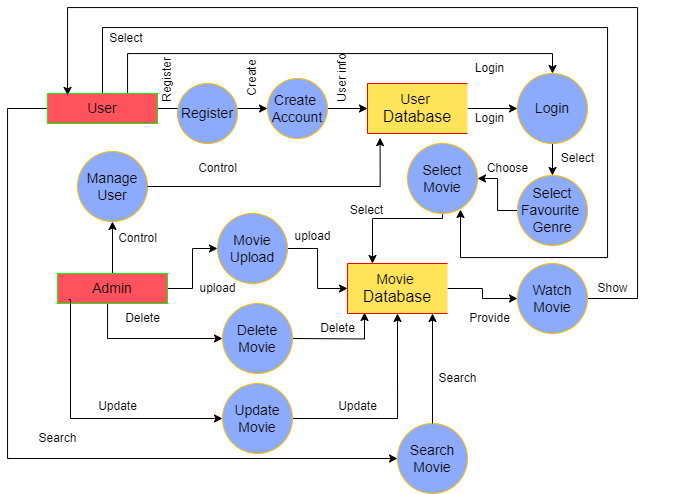

The diagram above was exported from draw.io. Its source (the exported page's mxGraphModel, read from the mxfile embedded in the PNG):
<mxGraphModel dx="1035" dy="1651" grid="1" gridSize="10" guides="1" tooltips="1" connect="1" arrows="1" fold="1" page="1" pageScale="1" pageWidth="850" pageHeight="1100" math="0" shadow="0">
  <root>
    <mxCell id="0" />
    <mxCell id="1" parent="0" />
    <mxCell id="pxGXaGgNCcAzaXFfW2u9-5" style="edgeStyle=orthogonalEdgeStyle;rounded=0;orthogonalLoop=1;jettySize=auto;html=1;entryX=0;entryY=0.5;entryDx=0;entryDy=0;" parent="1" source="pxGXaGgNCcAzaXFfW2u9-1" target="pxGXaGgNCcAzaXFfW2u9-2" edge="1">
      <mxGeometry relative="1" as="geometry" />
    </mxCell>
    <mxCell id="_y8rMZjaGfFzJFzRhAW2-1" style="edgeStyle=orthogonalEdgeStyle;rounded=0;orthogonalLoop=1;jettySize=auto;html=1;entryX=0.5;entryY=0;entryDx=0;entryDy=0;" parent="1" source="pxGXaGgNCcAzaXFfW2u9-1" target="pxGXaGgNCcAzaXFfW2u9-17" edge="1">
      <mxGeometry relative="1" as="geometry">
        <Array as="points">
          <mxPoint x="170" y="46" />
          <mxPoint x="595" y="46" />
        </Array>
      </mxGeometry>
    </mxCell>
    <mxCell id="_y8rMZjaGfFzJFzRhAW2-11" style="edgeStyle=orthogonalEdgeStyle;rounded=0;orthogonalLoop=1;jettySize=auto;html=1;entryX=0;entryY=0.5;entryDx=0;entryDy=0;" parent="1" source="pxGXaGgNCcAzaXFfW2u9-1" target="pxGXaGgNCcAzaXFfW2u9-22" edge="1">
      <mxGeometry relative="1" as="geometry">
        <Array as="points">
          <mxPoint x="50" y="101" />
          <mxPoint x="50" y="451" />
        </Array>
      </mxGeometry>
    </mxCell>
    <mxCell id="pxGXaGgNCcAzaXFfW2u9-1" value="&lt;font style=&quot;font-size: 14px;&quot;&gt;User&lt;/font&gt;" style="rounded=0;whiteSpace=wrap;html=1;fillColor=#FF525D;strokeColor=#00FF00;" parent="1" vertex="1">
      <mxGeometry x="90" y="86" width="110" height="30" as="geometry" />
    </mxCell>
    <mxCell id="pxGXaGgNCcAzaXFfW2u9-6" style="edgeStyle=orthogonalEdgeStyle;rounded=0;orthogonalLoop=1;jettySize=auto;html=1;entryX=0;entryY=0.5;entryDx=0;entryDy=0;" parent="1" source="pxGXaGgNCcAzaXFfW2u9-2" target="pxGXaGgNCcAzaXFfW2u9-4" edge="1">
      <mxGeometry relative="1" as="geometry" />
    </mxCell>
    <mxCell id="pxGXaGgNCcAzaXFfW2u9-2" value="&lt;font style=&quot;font-size: 14px;&quot;&gt;Create&amp;nbsp;&lt;/font&gt;&lt;div&gt;&lt;font style=&quot;font-size: 14px;&quot;&gt;Account&lt;/font&gt;&lt;/div&gt;" style="ellipse;whiteSpace=wrap;html=1;aspect=fixed;fillColor=#8DABFC;strokeColor=#ffbb00;" parent="1" vertex="1">
      <mxGeometry x="310" y="71" width="60" height="60" as="geometry" />
    </mxCell>
    <mxCell id="pxGXaGgNCcAzaXFfW2u9-19" style="edgeStyle=orthogonalEdgeStyle;rounded=0;orthogonalLoop=1;jettySize=auto;html=1;entryX=0;entryY=0.5;entryDx=0;entryDy=0;" parent="1" source="pxGXaGgNCcAzaXFfW2u9-4" target="pxGXaGgNCcAzaXFfW2u9-17" edge="1">
      <mxGeometry relative="1" as="geometry" />
    </mxCell>
    <mxCell id="pxGXaGgNCcAzaXFfW2u9-4" value="&lt;font style=&quot;font-size: 14px;&quot;&gt;User&amp;nbsp;&lt;/font&gt;&lt;div&gt;&lt;font size=&quot;3&quot;&gt;Database&lt;/font&gt;&lt;/div&gt;" style="html=1;dashed=0;whiteSpace=wrap;shape=partialRectangle;right=0;fillColor=#FFE359;strokeColor=#ff0000;" parent="1" vertex="1">
      <mxGeometry x="410" y="76" width="100" height="50" as="geometry" />
    </mxCell>
    <mxCell id="pxGXaGgNCcAzaXFfW2u9-63" style="edgeStyle=orthogonalEdgeStyle;rounded=0;orthogonalLoop=1;jettySize=auto;html=1;entryX=0;entryY=0.5;entryDx=0;entryDy=0;" parent="1" source="pxGXaGgNCcAzaXFfW2u9-9" edge="1">
      <mxGeometry relative="1" as="geometry">
        <Array as="points">
          <mxPoint x="150" y="331" />
        </Array>
        <mxPoint x="265" y="331" as="targetPoint" />
      </mxGeometry>
    </mxCell>
    <mxCell id="huHmTxe6Ver_nHsyBgh--9" style="edgeStyle=orthogonalEdgeStyle;rounded=0;orthogonalLoop=1;jettySize=auto;html=1;entryX=0;entryY=0.5;entryDx=0;entryDy=0;" parent="1" source="pxGXaGgNCcAzaXFfW2u9-9" target="pxGXaGgNCcAzaXFfW2u9-13" edge="1">
      <mxGeometry relative="1" as="geometry" />
    </mxCell>
    <mxCell id="huHmTxe6Ver_nHsyBgh--11" style="edgeStyle=orthogonalEdgeStyle;rounded=0;orthogonalLoop=1;jettySize=auto;html=1;entryX=0.5;entryY=1;entryDx=0;entryDy=0;" parent="1" source="pxGXaGgNCcAzaXFfW2u9-9" target="huHmTxe6Ver_nHsyBgh--2" edge="1">
      <mxGeometry relative="1" as="geometry" />
    </mxCell>
    <mxCell id="pxGXaGgNCcAzaXFfW2u9-9" value="&lt;font style=&quot;font-size: 14px;&quot;&gt;Admin&lt;/font&gt;" style="rounded=0;whiteSpace=wrap;html=1;fillColor=#FF525D;strokeColor=#00FF00;" parent="1" vertex="1">
      <mxGeometry x="100" y="266" width="110" height="30" as="geometry" />
    </mxCell>
    <mxCell id="pxGXaGgNCcAzaXFfW2u9-16" style="edgeStyle=orthogonalEdgeStyle;rounded=0;orthogonalLoop=1;jettySize=auto;html=1;entryX=0;entryY=0.5;entryDx=0;entryDy=0;" parent="1" source="pxGXaGgNCcAzaXFfW2u9-13" target="pxGXaGgNCcAzaXFfW2u9-15" edge="1">
      <mxGeometry relative="1" as="geometry" />
    </mxCell>
    <mxCell id="pxGXaGgNCcAzaXFfW2u9-13" value="&lt;span style=&quot;font-size: 14px;&quot;&gt;Movie Upload&lt;/span&gt;" style="ellipse;whiteSpace=wrap;html=1;aspect=fixed;fillColor=#8DABFC;strokeColor=#ffbb00;" parent="1" vertex="1">
      <mxGeometry x="260" y="206" width="70" height="70" as="geometry" />
    </mxCell>
    <mxCell id="OfAOdtQpeebl4cYw3rie-14" style="edgeStyle=orthogonalEdgeStyle;rounded=0;orthogonalLoop=1;jettySize=auto;html=1;entryX=0;entryY=0.5;entryDx=0;entryDy=0;" edge="1" parent="1" source="pxGXaGgNCcAzaXFfW2u9-15" target="pxGXaGgNCcAzaXFfW2u9-26">
      <mxGeometry relative="1" as="geometry" />
    </mxCell>
    <mxCell id="pxGXaGgNCcAzaXFfW2u9-15" value="&lt;font style=&quot;font-size: 14px;&quot;&gt;Movie&amp;nbsp;&lt;/font&gt;&lt;div&gt;&lt;font size=&quot;3&quot;&gt;Database&lt;/font&gt;&lt;/div&gt;" style="html=1;dashed=0;whiteSpace=wrap;shape=partialRectangle;right=0;fillColor=#FFE359;strokeColor=#ff0000;" parent="1" vertex="1">
      <mxGeometry x="390" y="256" width="100" height="50" as="geometry" />
    </mxCell>
    <mxCell id="pxGXaGgNCcAzaXFfW2u9-21" style="edgeStyle=orthogonalEdgeStyle;rounded=0;orthogonalLoop=1;jettySize=auto;html=1;entryX=0.5;entryY=0;entryDx=0;entryDy=0;" parent="1" source="pxGXaGgNCcAzaXFfW2u9-17" target="pxGXaGgNCcAzaXFfW2u9-20" edge="1">
      <mxGeometry relative="1" as="geometry" />
    </mxCell>
    <mxCell id="pxGXaGgNCcAzaXFfW2u9-17" value="&lt;span style=&quot;font-size: 14px;&quot;&gt;Login&lt;/span&gt;" style="ellipse;whiteSpace=wrap;html=1;aspect=fixed;fillColor=#8DABFC;strokeColor=#ffbb00;" parent="1" vertex="1">
      <mxGeometry x="560" y="66" width="70" height="70" as="geometry" />
    </mxCell>
    <mxCell id="_y8rMZjaGfFzJFzRhAW2-3" style="edgeStyle=orthogonalEdgeStyle;rounded=0;orthogonalLoop=1;jettySize=auto;html=1;entryX=1;entryY=0.5;entryDx=0;entryDy=0;" parent="1" source="pxGXaGgNCcAzaXFfW2u9-20" target="_y8rMZjaGfFzJFzRhAW2-2" edge="1">
      <mxGeometry relative="1" as="geometry" />
    </mxCell>
    <mxCell id="pxGXaGgNCcAzaXFfW2u9-20" value="&lt;span style=&quot;font-size: 14px;&quot;&gt;Select Favourite&amp;nbsp;&lt;/span&gt;&lt;div&gt;&lt;span style=&quot;font-size: 14px;&quot;&gt;Genre&lt;/span&gt;&lt;/div&gt;" style="ellipse;whiteSpace=wrap;html=1;aspect=fixed;fillColor=#8DABFC;strokeColor=#ffbb00;" parent="1" vertex="1">
      <mxGeometry x="560" y="168" width="70" height="70" as="geometry" />
    </mxCell>
    <mxCell id="pxGXaGgNCcAzaXFfW2u9-22" value="&lt;span style=&quot;font-size: 14px;&quot;&gt;Search&lt;/span&gt;&lt;div&gt;&lt;span style=&quot;font-size: 14px;&quot;&gt;Movie&lt;/span&gt;&lt;/div&gt;" style="ellipse;whiteSpace=wrap;html=1;aspect=fixed;fillColor=#8DABFC;strokeColor=#ffbb00;" parent="1" vertex="1">
      <mxGeometry x="440" y="416" width="70" height="70" as="geometry" />
    </mxCell>
    <mxCell id="huHmTxe6Ver_nHsyBgh--1" style="edgeStyle=orthogonalEdgeStyle;rounded=0;orthogonalLoop=1;jettySize=auto;html=1;entryX=0.191;entryY=0.067;entryDx=0;entryDy=0;entryPerimeter=0;" parent="1" source="pxGXaGgNCcAzaXFfW2u9-26" target="pxGXaGgNCcAzaXFfW2u9-1" edge="1">
      <mxGeometry relative="1" as="geometry">
        <mxPoint x="730" y="26" as="targetPoint" />
        <Array as="points">
          <mxPoint x="680" y="291" />
          <mxPoint x="680" />
          <mxPoint x="110" />
          <mxPoint x="110" y="88" />
        </Array>
      </mxGeometry>
    </mxCell>
    <mxCell id="pxGXaGgNCcAzaXFfW2u9-26" value="&lt;span style=&quot;font-size: 14px;&quot;&gt;Watch&lt;/span&gt;&lt;div&gt;&lt;span style=&quot;font-size: 14px;&quot;&gt;Movie&lt;/span&gt;&lt;/div&gt;" style="ellipse;whiteSpace=wrap;html=1;aspect=fixed;fillColor=#8DABFC;strokeColor=#ffbb00;" parent="1" vertex="1">
      <mxGeometry x="560" y="256" width="70" height="70" as="geometry" />
    </mxCell>
    <mxCell id="pxGXaGgNCcAzaXFfW2u9-47" value="Show" style="text;html=1;align=center;verticalAlign=middle;resizable=0;points=[];autosize=1;strokeColor=none;fillColor=none;" parent="1" vertex="1">
      <mxGeometry x="630" y="266" width="50" height="30" as="geometry" />
    </mxCell>
    <mxCell id="pxGXaGgNCcAzaXFfW2u9-48" value="upload" style="text;html=1;align=center;verticalAlign=middle;resizable=0;points=[];autosize=1;strokeColor=none;fillColor=none;" parent="1" vertex="1">
      <mxGeometry x="230" y="266" width="60" height="30" as="geometry" />
    </mxCell>
    <mxCell id="pxGXaGgNCcAzaXFfW2u9-49" value="upload" style="text;html=1;align=center;verticalAlign=middle;resizable=0;points=[];autosize=1;strokeColor=none;fillColor=none;" parent="1" vertex="1">
      <mxGeometry x="325" y="214" width="60" height="30" as="geometry" />
    </mxCell>
    <mxCell id="pxGXaGgNCcAzaXFfW2u9-50" value="Search" style="text;html=1;align=center;verticalAlign=middle;resizable=0;points=[];autosize=1;strokeColor=none;fillColor=none;" parent="1" vertex="1">
      <mxGeometry x="470" y="356" width="60" height="30" as="geometry" />
    </mxCell>
    <mxCell id="pxGXaGgNCcAzaXFfW2u9-51" value="Search" style="text;html=1;align=center;verticalAlign=middle;resizable=0;points=[];autosize=1;strokeColor=none;fillColor=none;" parent="1" vertex="1">
      <mxGeometry x="70" y="416" width="60" height="30" as="geometry" />
    </mxCell>
    <mxCell id="pxGXaGgNCcAzaXFfW2u9-53" value="Select" style="text;html=1;align=center;verticalAlign=middle;resizable=0;points=[];autosize=1;strokeColor=none;fillColor=none;" parent="1" vertex="1">
      <mxGeometry x="590" y="136" width="60" height="30" as="geometry" />
    </mxCell>
    <mxCell id="pxGXaGgNCcAzaXFfW2u9-54" value="User info" style="text;html=1;align=center;verticalAlign=middle;resizable=0;points=[];autosize=1;strokeColor=none;fillColor=none;rotation=-90;" parent="1" vertex="1">
      <mxGeometry x="350" y="56" width="70" height="30" as="geometry" />
    </mxCell>
    <mxCell id="pxGXaGgNCcAzaXFfW2u9-55" value="Create" style="text;html=1;align=center;verticalAlign=middle;resizable=0;points=[];autosize=1;strokeColor=none;fillColor=none;rotation=-90;" parent="1" vertex="1">
      <mxGeometry x="265" y="56" width="60" height="30" as="geometry" />
    </mxCell>
    <mxCell id="pxGXaGgNCcAzaXFfW2u9-56" value="Login" style="text;html=1;align=center;verticalAlign=middle;resizable=0;points=[];autosize=1;strokeColor=none;fillColor=none;" parent="1" vertex="1">
      <mxGeometry x="507" y="96" width="50" height="30" as="geometry" />
    </mxCell>
    <mxCell id="pxGXaGgNCcAzaXFfW2u9-64" style="edgeStyle=orthogonalEdgeStyle;rounded=0;orthogonalLoop=1;jettySize=auto;html=1;entryX=0.17;entryY=0.98;entryDx=0;entryDy=0;entryPerimeter=0;" parent="1" target="pxGXaGgNCcAzaXFfW2u9-15" edge="1">
      <mxGeometry relative="1" as="geometry">
        <mxPoint x="335" y="331" as="sourcePoint" />
      </mxGeometry>
    </mxCell>
    <mxCell id="pxGXaGgNCcAzaXFfW2u9-59" value="&lt;span style=&quot;font-size: 14px;&quot;&gt;Delete Movie&lt;/span&gt;" style="ellipse;whiteSpace=wrap;html=1;aspect=fixed;fillColor=#8DABFC;strokeColor=#ffbb00;" parent="1" vertex="1">
      <mxGeometry x="265" y="296" width="70" height="70" as="geometry" />
    </mxCell>
    <mxCell id="pxGXaGgNCcAzaXFfW2u9-65" value="Delete" style="text;html=1;align=center;verticalAlign=middle;resizable=0;points=[];autosize=1;strokeColor=none;fillColor=none;" parent="1" vertex="1">
      <mxGeometry x="155" y="296" width="60" height="30" as="geometry" />
    </mxCell>
    <mxCell id="pxGXaGgNCcAzaXFfW2u9-66" value="Delete" style="text;html=1;align=center;verticalAlign=middle;resizable=0;points=[];autosize=1;strokeColor=none;fillColor=none;" parent="1" vertex="1">
      <mxGeometry x="350" y="306" width="60" height="30" as="geometry" />
    </mxCell>
    <mxCell id="huHmTxe6Ver_nHsyBgh--2" value="&lt;div&gt;&lt;font style=&quot;font-size: 14px;&quot;&gt;Manage User&lt;/font&gt;&lt;/div&gt;" style="ellipse;whiteSpace=wrap;html=1;aspect=fixed;fillColor=#8DABFC;strokeColor=#ffbb00;" parent="1" vertex="1">
      <mxGeometry x="120" y="144" width="70" height="70" as="geometry" />
    </mxCell>
    <mxCell id="huHmTxe6Ver_nHsyBgh--13" value="Control" style="text;html=1;align=center;verticalAlign=middle;resizable=0;points=[];autosize=1;strokeColor=none;fillColor=none;" parent="1" vertex="1">
      <mxGeometry x="150" y="216" width="60" height="30" as="geometry" />
    </mxCell>
    <mxCell id="huHmTxe6Ver_nHsyBgh--14" value="Control" style="text;html=1;align=center;verticalAlign=middle;resizable=0;points=[];autosize=1;strokeColor=none;fillColor=none;" parent="1" vertex="1">
      <mxGeometry x="230" y="146" width="60" height="30" as="geometry" />
    </mxCell>
    <mxCell id="huHmTxe6Ver_nHsyBgh--16" value="" style="endArrow=none;dashed=1;html=1;dashPattern=1 3;strokeWidth=2;rounded=0;strokeColor=#ffffff;" parent="1" edge="1">
      <mxGeometry width="50" height="50" relative="1" as="geometry">
        <mxPoint x="290" y="456" as="sourcePoint" />
        <mxPoint x="370" y="456" as="targetPoint" />
      </mxGeometry>
    </mxCell>
    <mxCell id="huHmTxe6Ver_nHsyBgh--17" value="" style="endArrow=none;dashed=1;html=1;dashPattern=1 3;strokeWidth=2;rounded=0;strokeColor=#ffffff;" parent="1" edge="1">
      <mxGeometry width="50" height="50" relative="1" as="geometry">
        <mxPoint x="290" y="16" as="sourcePoint" />
        <mxPoint x="370" y="16" as="targetPoint" />
      </mxGeometry>
    </mxCell>
    <mxCell id="huHmTxe6Ver_nHsyBgh--19" value="" style="endArrow=none;dashed=1;html=1;dashPattern=1 3;strokeWidth=2;rounded=0;strokeColor=#ffffff;" parent="1" edge="1">
      <mxGeometry width="50" height="50" relative="1" as="geometry">
        <mxPoint x="720" y="145" as="sourcePoint" />
        <mxPoint x="720" y="216" as="targetPoint" />
      </mxGeometry>
    </mxCell>
    <mxCell id="_y8rMZjaGfFzJFzRhAW2-15" style="edgeStyle=orthogonalEdgeStyle;rounded=0;orthogonalLoop=1;jettySize=auto;html=1;entryX=0.25;entryY=0;entryDx=0;entryDy=0;" parent="1" source="_y8rMZjaGfFzJFzRhAW2-2" target="pxGXaGgNCcAzaXFfW2u9-15" edge="1">
      <mxGeometry relative="1" as="geometry">
        <Array as="points">
          <mxPoint x="415" y="211" />
        </Array>
      </mxGeometry>
    </mxCell>
    <mxCell id="_y8rMZjaGfFzJFzRhAW2-2" value="&lt;span style=&quot;font-size: 14px;&quot;&gt;Select Movie&lt;/span&gt;" style="ellipse;whiteSpace=wrap;html=1;aspect=fixed;fillColor=#8DABFC;strokeColor=#ffbb00;" parent="1" vertex="1">
      <mxGeometry x="450" y="136" width="70" height="70" as="geometry" />
    </mxCell>
    <mxCell id="_y8rMZjaGfFzJFzRhAW2-13" style="edgeStyle=orthogonalEdgeStyle;rounded=0;orthogonalLoop=1;jettySize=auto;html=1;entryX=0.5;entryY=1;entryDx=0;entryDy=0;" parent="1" source="_y8rMZjaGfFzJFzRhAW2-9" target="pxGXaGgNCcAzaXFfW2u9-15" edge="1">
      <mxGeometry relative="1" as="geometry" />
    </mxCell>
    <mxCell id="_y8rMZjaGfFzJFzRhAW2-9" value="&lt;span style=&quot;font-size: 14px;&quot;&gt;Update&lt;/span&gt;&lt;div&gt;&lt;span style=&quot;font-size: 14px;&quot;&gt;Movie&lt;/span&gt;&lt;/div&gt;" style="ellipse;whiteSpace=wrap;html=1;aspect=fixed;fillColor=#8DABFC;strokeColor=#ffbb00;" parent="1" vertex="1">
      <mxGeometry x="265" y="376" width="70" height="70" as="geometry" />
    </mxCell>
    <mxCell id="_y8rMZjaGfFzJFzRhAW2-10" style="edgeStyle=orthogonalEdgeStyle;rounded=0;orthogonalLoop=1;jettySize=auto;html=1;entryX=0.85;entryY=1;entryDx=0;entryDy=0;entryPerimeter=0;" parent="1" source="pxGXaGgNCcAzaXFfW2u9-22" target="pxGXaGgNCcAzaXFfW2u9-15" edge="1">
      <mxGeometry relative="1" as="geometry" />
    </mxCell>
    <mxCell id="_y8rMZjaGfFzJFzRhAW2-12" style="edgeStyle=orthogonalEdgeStyle;rounded=0;orthogonalLoop=1;jettySize=auto;html=1;entryX=0;entryY=0.5;entryDx=0;entryDy=0;exitX=0.1;exitY=0.867;exitDx=0;exitDy=0;exitPerimeter=0;" parent="1" source="pxGXaGgNCcAzaXFfW2u9-9" edge="1">
      <mxGeometry relative="1" as="geometry">
        <Array as="points">
          <mxPoint x="113" y="292" />
          <mxPoint x="113" y="411" />
        </Array>
        <mxPoint x="265" y="411" as="targetPoint" />
        <mxPoint x="150" y="376" as="sourcePoint" />
      </mxGeometry>
    </mxCell>
    <mxCell id="_y8rMZjaGfFzJFzRhAW2-16" value="Choose" style="text;html=1;align=center;verticalAlign=middle;resizable=0;points=[];autosize=1;strokeColor=none;fillColor=none;" parent="1" vertex="1">
      <mxGeometry x="520" y="146" width="60" height="30" as="geometry" />
    </mxCell>
    <mxCell id="_y8rMZjaGfFzJFzRhAW2-17" value="Provide" style="text;html=1;align=center;verticalAlign=middle;resizable=0;points=[];autosize=1;strokeColor=none;fillColor=none;" parent="1" vertex="1">
      <mxGeometry x="502" y="296" width="60" height="30" as="geometry" />
    </mxCell>
    <mxCell id="_y8rMZjaGfFzJFzRhAW2-18" value="Update" style="text;html=1;align=center;verticalAlign=middle;resizable=0;points=[];autosize=1;strokeColor=none;fillColor=none;" parent="1" vertex="1">
      <mxGeometry x="130" y="384" width="60" height="30" as="geometry" />
    </mxCell>
    <mxCell id="_y8rMZjaGfFzJFzRhAW2-19" value="Update" style="text;html=1;align=center;verticalAlign=middle;resizable=0;points=[];autosize=1;strokeColor=none;fillColor=none;" parent="1" vertex="1">
      <mxGeometry x="370" y="384" width="60" height="30" as="geometry" />
    </mxCell>
    <mxCell id="_y8rMZjaGfFzJFzRhAW2-20" value="Select" style="text;html=1;align=center;verticalAlign=middle;resizable=0;points=[];autosize=1;strokeColor=none;fillColor=none;" parent="1" vertex="1">
      <mxGeometry x="379" y="188" width="60" height="30" as="geometry" />
    </mxCell>
    <mxCell id="_y8rMZjaGfFzJFzRhAW2-21" value="Login" style="text;html=1;align=center;verticalAlign=middle;resizable=0;points=[];autosize=1;strokeColor=none;fillColor=none;" parent="1" vertex="1">
      <mxGeometry x="507" y="46" width="50" height="30" as="geometry" />
    </mxCell>
    <mxCell id="OfAOdtQpeebl4cYw3rie-6" style="edgeStyle=orthogonalEdgeStyle;rounded=0;orthogonalLoop=1;jettySize=auto;html=1;entryX=0.757;entryY=0.943;entryDx=0;entryDy=0;entryPerimeter=0;" edge="1" parent="1" source="pxGXaGgNCcAzaXFfW2u9-1" target="_y8rMZjaGfFzJFzRhAW2-2">
      <mxGeometry relative="1" as="geometry">
        <Array as="points">
          <mxPoint x="145" y="20" />
          <mxPoint x="650" y="20" />
          <mxPoint x="650" y="250" />
          <mxPoint x="503" y="250" />
        </Array>
      </mxGeometry>
    </mxCell>
    <mxCell id="OfAOdtQpeebl4cYw3rie-7" value="Select&amp;nbsp;" style="text;html=1;align=center;verticalAlign=middle;resizable=0;points=[];autosize=1;strokeColor=none;fillColor=none;" vertex="1" parent="1">
      <mxGeometry x="140" y="16" width="60" height="30" as="geometry" />
    </mxCell>
    <mxCell id="OfAOdtQpeebl4cYw3rie-12" value="&lt;span style=&quot;font-size: 14px;&quot;&gt;Register&lt;/span&gt;" style="ellipse;whiteSpace=wrap;html=1;aspect=fixed;fillColor=#8DABFC;strokeColor=#ffbb00;" vertex="1" parent="1">
      <mxGeometry x="220" y="76" width="60" height="60" as="geometry" />
    </mxCell>
    <mxCell id="OfAOdtQpeebl4cYw3rie-13" style="edgeStyle=orthogonalEdgeStyle;rounded=0;orthogonalLoop=1;jettySize=auto;html=1;entryX=0.126;entryY=1.084;entryDx=0;entryDy=0;entryPerimeter=0;" edge="1" parent="1" source="huHmTxe6Ver_nHsyBgh--2" target="pxGXaGgNCcAzaXFfW2u9-4">
      <mxGeometry relative="1" as="geometry" />
    </mxCell>
    <mxCell id="OfAOdtQpeebl4cYw3rie-15" value="Register" style="text;html=1;align=center;verticalAlign=middle;resizable=0;points=[];autosize=1;strokeColor=none;fillColor=none;rotation=-90;" vertex="1" parent="1">
      <mxGeometry x="175" y="58" width="70" height="30" as="geometry" />
    </mxCell>
  </root>
</mxGraphModel>